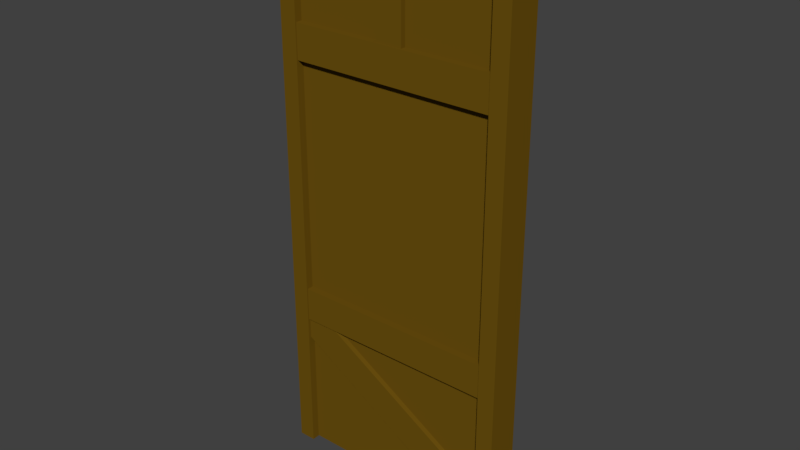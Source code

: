 # Source: fachwerk0Wall.blend  (saved by Blender 2.80.75; exported with 4.5.12 LTS)
import bpy
from mathutils import Matrix  # noqa: F401  (used for matrix-valued properties, if any)

bpy.ops.wm.read_factory_settings(use_empty=True)
scene = bpy.context.scene
scene.name = 'Scene'

# ---- collections
col_collection_1 = bpy.data.collections.new('Collection 1'); scene.collection.children.link(col_collection_1)

# ---- materials (node trees are filled in below, after node groups)
mat_fachwerk = bpy.data.materials.new('fachwerk')
mat_fachwerk.alpha_threshold = 0.0
mat_fachwerk.use_transparent_shadow = False
mat_fachwerk.diffuse_color = (0.1523, 0.0839, 0.00527, 1.0)
mat_fachwerk.roughness = 0.5

# ---- material node trees

# ---- world
world_world = bpy.data.worlds.new('World'); scene.world = world_world
world_world.color = (0.05088, 0.05088, 0.05088)
world_world.use_sun_shadow = False
world_world.sun_shadow_jitter_overblur = 0.0
world_world.cycles.sampling_method = 'MANUAL'

# ---- meshes
me_plane_000 = bpy.data.meshes.new('Plane.000')
me_plane_000.from_pydata([(0.4912, -0.03863, 2.3), (0.4912, -0.03863, 0.0), (0.3488, -0.03863, 2.149), (-0.2326, -0.03863, 0.3239), (-0.4912, -0.03863, 0.0), (-0.1505, -0.03863, 1.94), (-0.4912, -0.03863, 2.3), (-0.4912, -0.03863, 0.6733), (0.4912, -0.03863, 0.6733), (-0.4912, -0.03863, 1.78), (0.4912, -0.03863, 1.78), (-1.211e-07, -0.03863, 1.78), (2.794e-08, -0.03863, 2.3), (0.3355, 0.03863, 1.585), (-0.3355, 0.03863, 0.8683), (2.794e-08, 0.03863, 2.3), (-1.211e-07, 0.03863, 1.78), (0.4912, 0.03863, 1.78), (-0.4912, 0.03863, 1.78), (0.4912, 0.03863, 0.6733), (-0.4912, 0.03863, 0.6733), (-0.4912, 0.03863, 2.3), (-0.1505, 0.03863, 1.94), (-0.4912, 0.03863, 0.0), (-0.2326, 0.03863, 0.3239), (0.3488, 0.03863, 2.149), (0.4912, 0.03863, 0.0), (0.4912, 0.03863, 2.3), (-0.3355, -0.03863, 0.8683), (0.3355, -0.03863, 1.585), (-0.3355, -0.03863, 1.585), (0.3355, -0.03863, 0.8683), (-0.1673, -0.03863, 1.065), (0.1673, -0.03863, 1.065), (-0.1673, -0.03863, 1.388), (0.1673, -0.03863, 1.388), (0.2321, -0.03863, 0.3519), (0.04981, -0.03863, 0.4841), (0.2592, -0.03863, 0.5107), (-0.2471, -0.03863, 0.167), (8.452e-05, -0.03863, 0.1706), (-0.3407, -0.03863, 2.141), (-0.1505, -0.03863, 2.141), (-0.3407, -0.03863, 1.94), (0.3488, -0.03863, 1.931), (0.1424, -0.03863, 2.149), (0.1424, -0.03863, 1.931), (-0.3355, 0.03863, 1.585), (0.3355, 0.03863, 0.8683), (-0.1673, 0.03863, 1.065), (0.1673, 0.03863, 1.065), (-0.1673, 0.03863, 1.388), (0.1673, 0.03863, 1.388), (0.2321, 0.03863, 0.3519), (0.04981, 0.03863, 0.4841), (0.2592, 0.03863, 0.5107), (-0.2471, 0.03863, 0.167), (8.452e-05, 0.03863, 0.1706), (-0.3407, 0.03863, 2.141), (-0.1505, 0.03863, 2.141), (-0.3407, 0.03863, 1.94), (0.3488, 0.03863, 1.931), (0.1424, 0.03863, 2.149), (0.1424, 0.03863, 1.931), (-0.4285, -0.07145, -0.002225), (-0.4285, -0.07145, 2.312), (-0.4285, 0.07145, -0.002225), (-0.4285, 0.07145, 2.312), (0.4285, -0.07145, -0.002225), (0.4285, -0.07145, 2.312), (0.4285, 0.07145, -0.002225), (0.4285, 0.07145, 2.312), (0.5, 0.07145, 2.312), (0.5, 0.07145, -0.002225), (0.5, -0.07145, 2.312), (0.5, -0.07145, -0.002225), (0.4624, -0.06602, 0.7501), (0.4624, 0.06602, 0.7501), (0.4624, -0.06602, 0.6072), (0.4624, 0.06602, 0.6072), (0.4624, -0.06602, 1.857), (0.4624, 0.06602, 1.857), (0.4624, -0.06602, 1.714), (0.4624, 0.06602, 1.714), (-0.5, -0.06602, 1.714), (-0.5, 0.06602, 1.857), (-0.5, -0.06602, 0.6072), (-0.5, 0.06602, 0.7501), (-0.5, 0.07145, -0.002225), (-0.5, 0.06602, 1.714), (-0.5, -0.07145, 2.312), (-0.5, 0.07145, 2.312), (-0.5, -0.07145, -0.002225), (-0.5, -0.06602, 0.7501), (-0.5, 0.06602, 0.6072), (-0.5, 0.06602, 0.6072), (-0.5, -0.06602, 1.857), (-0.4927, 0.05925, 0.5572), (-0.4927, 0.07279, 0.5572), (-0.4189, -0.05925, 0.6796), (-0.4189, 0.05925, 0.6796), (-0.4927, -0.05925, 0.5572), (0.436, 0.05925, -0.003732), (0.436, -0.05925, -0.003733), (0.436, -0.05925, 0.1632), (0.436, 0.05925, 0.1632), (0.0549, -0.06026, 2.31), (-0.0549, 0.06026, 2.31), (0.0549, 0.06026, 2.31), (-0.0549, -0.06026, 2.31), (-0.0549, 0.06026, 1.802), (-0.0549, -0.06026, 1.802), (0.0549, 0.06026, 1.802), (0.0549, -0.06026, 1.802)], [], [(11, 9, 30, 29), (11, 12, 42, 5), (8, 7, 37, 38), (32, 33, 35, 34), (1, 7, 3, 40), (10, 0, 2, 44), (4, 1, 40, 39), (41, 43, 5, 42), (1, 8, 38, 36), (8, 10, 29, 31), (8, 31, 28, 7), (6, 9, 43, 41), (12, 6, 41, 42), (9, 11, 5, 43), (12, 11, 46, 45), (0, 12, 45, 2), (11, 10, 44, 46), (10, 11, 29), (26, 53, 55, 19), (17, 61, 25, 27), (14, 20, 18, 47), (17, 13, 16), (16, 63, 61, 17), (14, 49, 50, 48), (49, 51, 52, 50), (21, 58, 60, 18), (13, 52, 51, 47), (19, 20, 14, 48), (58, 59, 22, 60), (27, 25, 62, 15), (18, 60, 22, 16), (15, 62, 63, 16), (23, 56, 57, 26), (16, 13, 47, 18), (26, 57, 24, 20), (16, 22, 59, 15), (19, 48, 13, 17), (19, 55, 54, 20), (15, 59, 58, 21), (29, 30, 34, 35), (28, 30, 9, 7), (28, 31, 33, 32), (31, 29, 35, 33), (32, 34, 30, 28), (40, 3, 39), (36, 37, 7, 1), (38, 37, 36), (39, 3, 7, 4), (44, 2, 45, 46), (48, 50, 52, 13), (49, 14, 47, 51), (57, 56, 24), (53, 26, 20, 54), (55, 53, 54), (56, 23, 20, 24), (61, 63, 62, 25), (0, 27, 15, 12), (12, 15, 21, 6), (66, 67, 65, 64), (64, 65, 90, 92), (67, 91, 90, 65), (68, 69, 71, 70), (68, 75, 74, 69), (75, 73, 72, 74), (71, 72, 73, 70), (69, 74, 72, 71), (70, 73, 75, 68), (100, 99, 104, 105), (101, 98, 102, 103), (87, 93, 76, 77), (86, 94, 79, 78), (89, 85, 81, 83), (96, 84, 82, 80), (95, 87, 77, 79), (93, 86, 78, 76), (85, 96, 80, 81), (84, 89, 83, 82), (88, 91, 67, 66), (97, 100, 105, 102), (99, 101, 103, 104), (106, 109, 111, 113), (108, 106, 113, 112), (107, 108, 112, 110), (109, 107, 110, 111), (91, 88, 92, 90), (109, 106, 108, 107)])
_uv = me_plane_000.uv_layers.new(name='UVMap')
_uv.uv.foreach_set('vector', [0.1051, 0.07366, 0.09801, 0.07366, 0.1014, 0.06984, 0.1087, 0.06984, 0.1051, 0.07366, 0.1051, 0.08111, 0.1029, 0.07883, 0.1029, 0.07594, 0.1121, 0.05777, 0.09801, 0.05777, 0.1058, 0.05505, 0.1088, 0.05543, 0.1037, 0.06418, 0.1064, 0.06418, 0.1064, 0.06724, 0.1037, 0.06724, 0.1121, 0.04811, 0.09801, 0.05777, 0.1017, 0.05275, 0.1051, 0.05055, 0.1121, 0.07366, 0.1121, 0.08111, 0.1101, 0.07895, 0.1101, 0.07582, 0.09801, 0.04811, 0.1121, 0.04811, 0.1051, 0.05055, 0.1015, 0.0505, 0.1002, 0.07883, 0.1002, 0.07594, 0.1029, 0.07594, 0.1029, 0.07883, 0.1121, 0.04811, 0.1121, 0.05777, 0.1088, 0.05543, 0.1084, 0.05316, 0.1121, 0.05777, 0.1121, 0.07366, 0.1087, 0.06984, 0.1087, 0.06159, 0.1121, 0.05777, 0.1087, 0.06159, 0.1014, 0.06159, 0.09801, 0.05777, 0.09801, 0.08111, 0.09801, 0.07366, 0.1002, 0.07594, 0.1002, 0.07883, 0.1051, 0.08111, 0.09801, 0.08111, 0.1002, 0.07883, 0.1029, 0.07883, 0.09801, 0.07366, 0.1051, 0.07366, 0.1029, 0.07594, 0.1002, 0.07594, 0.1051, 0.08111, 0.1051, 0.07366, 0.1071, 0.07582, 0.1071, 0.07895, 0.1121, 0.08111, 0.1051, 0.08111, 0.1071, 0.07895, 0.1101, 0.07895, 0.1051, 0.07366, 0.1121, 0.07366, 0.1101, 0.07582, 0.1071, 0.07582, 0.1121, 0.07366, 0.1051, 0.07366, 0.1087, 0.06984, 0.1121, 0.1152, 0.1084, 0.1102, 0.1088, 0.1079, 0.1121, 0.1056, 0.1121, 0.08968, 0.1101, 0.08752, 0.1101, 0.08438, 0.1121, 0.08222, 0.1014, 0.1017, 0.09801, 0.1056, 0.09801, 0.08968, 0.1014, 0.0935, 0.1121, 0.08968, 0.1087, 0.0935, 0.1051, 0.08968, 0.1051, 0.08968, 0.1071, 0.08752, 0.1101, 0.08752, 0.1121, 0.08968, 0.1014, 0.1017, 0.1037, 0.09915, 0.1064, 0.09915, 0.1087, 0.1017, 0.1037, 0.09915, 0.1037, 0.09609, 0.1064, 0.09609, 0.1064, 0.09915, 0.09801, 0.08222, 0.1002, 0.08451, 0.1002, 0.08739, 0.09801, 0.08968, 0.1087, 0.0935, 0.1064, 0.09609, 0.1037, 0.09609, 0.1014, 0.0935, 0.1121, 0.1056, 0.09801, 0.1056, 0.1014, 0.1017, 0.1087, 0.1017, 0.1002, 0.08451, 0.1029, 0.08451, 0.1029, 0.08739, 0.1002, 0.08739, 0.1121, 0.08222, 0.1101, 0.08438, 0.1071, 0.08438, 0.1051, 0.08222, 0.09801, 0.08968, 0.1002, 0.08739, 0.1029, 0.08739, 0.1051, 0.08968, 0.1051, 0.08222, 0.1071, 0.08438, 0.1071, 0.08752, 0.1051, 0.08968, 0.09801, 0.1152, 0.1015, 0.1128, 0.1051, 0.1128, 0.1121, 0.1152, 0.1051, 0.08968, 0.1087, 0.0935, 0.1014, 0.0935, 0.09801, 0.08968, 0.1121, 0.1152, 0.1051, 0.1128, 0.1017, 0.1106, 0.09801, 0.1056, 0.1051, 0.08968, 0.1029, 0.08739, 0.1029, 0.08451, 0.1051, 0.08222, 0.1121, 0.1056, 0.1087, 0.1017, 0.1087, 0.0935, 0.1121, 0.08968, 0.1121, 0.1056, 0.1088, 0.1079, 0.1058, 0.1083, 0.09801, 0.1056, 0.1051, 0.08222, 0.1029, 0.08451, 0.1002, 0.08451, 0.09801, 0.08222, 0.1087, 0.06984, 0.1014, 0.06984, 0.1037, 0.06724, 0.1064, 0.06724, 0.1014, 0.06159, 0.1014, 0.06984, 0.09801, 0.07366, 0.09801, 0.05777, 0.1014, 0.06159, 0.1087, 0.06159, 0.1064, 0.06418, 0.1037, 0.06418, 0.1087, 0.06159, 0.1087, 0.06984, 0.1064, 0.06724, 0.1064, 0.06418, 0.1037, 0.06418, 0.1037, 0.06724, 0.1014, 0.06984, 0.1014, 0.06159, 0.1051, 0.05055, 0.1017, 0.05275, 0.1015, 0.0505, 0.1084, 0.05316, 0.1058, 0.05505, 0.09801, 0.05777, 0.1121, 0.04811, 0.1088, 0.05543, 0.1058, 0.05505, 0.1084, 0.05316, 0.1015, 0.0505, 0.1017, 0.05275, 0.09801, 0.05777, 0.09801, 0.04811, 0.1101, 0.07582, 0.1101, 0.07895, 0.1071, 0.07895, 0.1071, 0.07582, 0.1087, 0.1017, 0.1064, 0.09915, 0.1064, 0.09609, 0.1087, 0.0935, 0.1037, 0.09915, 0.1014, 0.1017, 0.1014, 0.0935, 0.1037, 0.09609, 0.1051, 0.1128, 0.1015, 0.1128, 0.1017, 0.1106, 0.1084, 0.1102, 0.1121, 0.1152, 0.09801, 0.1056, 0.1058, 0.1083, 0.1088, 0.1079, 0.1084, 0.1102, 0.1058, 0.1083, 0.1015, 0.1128, 0.09801, 0.1152, 0.09801, 0.1056, 0.1017, 0.1106, 0.1101, 0.08752, 0.1071, 0.08752, 0.1071, 0.08438, 0.1101, 0.08438, 0.1121, 0.08111, 0.1121, 0.08222, 0.1051, 0.08222, 0.1051, 0.08111, 0.1051, 0.08111, 0.1051, 0.08222, 0.09801, 0.08222, 0.09801, 0.08111, 0.1234, 0.4024, 0.07279, 0.3451, 0.1301, 0.3945, 0.1234, 0.3189, 0.1234, 0.3189, 0.1301, 0.3945, 0.1465, 0.3793, 0.09585, 0.322, 0.07279, 0.3451, 0.08917, 0.3299, 0.1465, 0.3793, 0.1301, 0.3945, 0.07278, 0.3189, 0.1595, 0.3189, 0.1595, 0.4055, 0.07278, 0.4055, 0.07278, 0.3189, 0.1595, 0.3189, 0.1595, 0.4055, 0.07278, 0.4055, 0.07278, 0.3189, 0.1595, 0.3189, 0.1595, 0.4055, 0.07278, 0.4055, 0.07278, 0.3189, 0.1595, 0.3189, 0.1595, 0.4055, 0.07278, 0.4055, 0.07278, 0.3189, 0.1595, 0.3189, 0.1595, 0.4055, 0.07278, 0.4055, 0.07278, 0.3189, 0.1595, 0.3189, 0.1595, 0.4055, 0.07278, 0.4055, 0.02468, 0.413, 0.02468, 0.3962, 0.1522, 0.3962, 0.1522, 0.413, 0.02468, 0.3779, 0.02468, 0.3611, 0.1633, 0.3611, 0.1633, 0.3779, 0.07629, 0.4047, 0.07629, 0.3891, 0.1904, 0.3891, 0.1904, 0.4047, 0.07629, 0.3721, 0.07629, 0.3565, 0.1904, 0.3565, 0.1904, 0.3721, 0.09205, 0.3503, 0.04399, 0.4142, 0.1477, 0.3466, 0.1477, 0.4626, 0.09553, 0.4627, 0.1436, 0.3988, 0.03985, 0.4663, 0.03985, 0.3503, 0.07629, 0.4217, 0.07629, 0.4047, 0.1904, 0.4047, 0.1904, 0.4217, 0.07629, 0.3891, 0.07629, 0.3721, 0.1904, 0.3721, 0.1904, 0.3891, 0.04399, 0.4142, 0.09553, 0.4627, 0.03985, 0.3503, 0.1477, 0.3466, 0.1436, 0.3988, 0.09205, 0.3503, 0.1477, 0.4626, 0.03985, 0.4663, 0.09585, 0.4055, 0.08917, 0.3299, 0.07279, 0.3451, 0.1234, 0.4024, 0.02468, 0.4313, 0.02468, 0.413, 0.1522, 0.413, 0.1633, 0.4313, 0.02468, 0.3962, 0.02468, 0.3779, 0.1633, 0.3779, 0.1522, 0.3962, 0.08221, 0.4166, 0.1187, 0.4464, 0.06987, 0.3617, 0.1608, 0.3567, 0.112, 0.3715, 0.08221, 0.4166, 0.1608, 0.3567, 0.1608, 0.4562, 0.1485, 0.4013, 0.112, 0.3715, 0.1608, 0.4562, 0.06987, 0.4612, 0.1187, 0.4464, 0.1485, 0.4013, 0.06987, 0.4612, 0.06987, 0.3617, 0.08917, 0.3299, 0.09585, 0.4055, 0.09585, 0.322, 0.1465, 0.3793, 0.1187, 0.4464, 0.08221, 0.4166, 0.112, 0.3715, 0.1485, 0.4013])
_ca = me_plane_000.color_attributes.new('Col', 'BYTE_COLOR', 'CORNER')
_ca.data.foreach_set('color', [0.1356, 0.1301, 0.1413, 1.0, 0.2122, 0.2016, 0.2232, 1.0, 0.7305, 0.6939, 0.7529, 1.0, 0.7305, 0.6939, 0.7605, 1.0, 0.1356, 0.1301, 0.1413, 1.0, 0.3419, 0.3278, 0.3515, 1.0, 0.956, 0.9047, 1.0, 1.0, 0.956, 0.9047, 1.0, 1.0, 0.2086, 0.1981, 0.2195, 1.0, 0.2122, 0.2016, 0.2232, 1.0, 0.9131, 0.8796, 0.9473, 1.0, 0.956, 0.9047, 1.0, 1.0, 0.956, 0.9047, 1.0, 1.0, 0.956, 0.9047, 1.0, 1.0, 0.956, 0.9047, 1.0, 1.0, 0.956, 0.9047, 1.0, 1.0, 0.0865, 0.08228, 0.09084, 1.0, 0.2122, 0.2016, 0.2232, 1.0, 0.9216, 0.8796, 0.9647, 1.0, 0.956, 0.9047, 1.0, 1.0, 0.1912, 0.1812, 0.2016, 1.0, 0.3325, 0.3185, 0.3467, 1.0, 0.956, 0.9047, 1.0, 1.0, 0.956, 0.9047, 1.0, 1.0, 0.0865, 0.08228, 0.09084, 1.0, 0.0865, 0.08228, 0.09084, 1.0, 0.956, 0.9047, 1.0, 1.0, 0.956, 0.9047, 1.0, 1.0, 0.956, 0.9047, 1.0, 1.0, 0.956, 0.9047, 1.0, 1.0, 0.956, 0.9047, 1.0, 1.0, 0.956, 0.9047, 1.0, 1.0, 0.0865, 0.08228, 0.09084, 1.0, 0.2086, 0.1981, 0.2195, 1.0, 0.956, 0.9047, 1.0, 1.0, 0.956, 0.9047, 1.0, 1.0, 0.2086, 0.1981, 0.2195, 1.0, 0.1912, 0.1812, 0.2016, 1.0, 0.7305, 0.6939, 0.7605, 1.0, 0.7305, 0.6939, 0.7682, 1.0, 0.2086, 0.1981, 0.2195, 1.0, 0.7305, 0.6939, 0.7682, 1.0, 0.7305, 0.6939, 0.7605, 1.0, 0.2122, 0.2016, 0.2232, 1.0, 0.3325, 0.3185, 0.3467, 1.0, 0.2122, 0.2016, 0.2232, 1.0, 0.956, 0.9047, 1.0, 1.0, 0.956, 0.9047, 1.0, 1.0, 0.3419, 0.3278, 0.3515, 1.0, 0.3325, 0.3185, 0.3467, 1.0, 0.956, 0.9047, 1.0, 1.0, 0.956, 0.9047, 1.0, 1.0, 0.2122, 0.2016, 0.2232, 1.0, 0.1356, 0.1301, 0.1413, 1.0, 0.956, 0.9047, 1.0, 1.0, 0.956, 0.9047, 1.0, 1.0, 0.3419, 0.3278, 0.3515, 1.0, 0.1356, 0.1301, 0.1413, 1.0, 0.956, 0.9047, 1.0, 1.0, 0.956, 0.9047, 1.0, 1.0, 0.3325, 0.3185, 0.3467, 1.0, 0.3419, 0.3278, 0.3515, 1.0, 0.956, 0.9047, 1.0, 1.0, 0.956, 0.9047, 1.0, 1.0, 0.1356, 0.1301, 0.1413, 1.0, 0.1912, 0.1812, 0.2016, 1.0, 0.956, 0.9047, 1.0, 1.0, 0.956, 0.9047, 1.0, 1.0, 0.1912, 0.1812, 0.2016, 1.0, 0.1356, 0.1301, 0.1413, 1.0, 0.7305, 0.6939, 0.7605, 1.0, 0.0865, 0.08228, 0.09084, 1.0, 0.956, 0.9047, 1.0, 1.0, 0.956, 0.9047, 1.0, 1.0, 0.2086, 0.1981, 0.2195, 1.0, 0.1912, 0.1812, 0.2016, 1.0, 0.956, 0.9047, 1.0, 1.0, 0.956, 0.9047, 1.0, 1.0, 0.3325, 0.3185, 0.3467, 1.0, 0.6172, 0.5906, 0.6308, 1.0, 0.2122, 0.2016, 0.2232, 1.0, 0.2122, 0.2016, 0.2232, 1.0, 0.6172, 0.6038, 0.6376, 1.0, 0.1912, 0.1812, 0.2016, 1.0, 0.5972, 0.5776, 0.624, 1.0, 0.1356, 0.1301, 0.1413, 1.0, 0.1356, 0.1301, 0.1413, 1.0, 0.956, 0.9047, 1.0, 1.0, 0.956, 0.9047, 1.0, 1.0, 0.1912, 0.1812, 0.2016, 1.0, 0.6172, 0.5906, 0.6308, 1.0, 0.956, 0.9047, 1.0, 1.0, 0.956, 0.9047, 1.0, 1.0, 0.6172, 0.5972, 0.6445, 1.0, 0.956, 0.9047, 1.0, 1.0, 0.956, 0.9047, 1.0, 1.0, 0.956, 0.9047, 1.0, 1.0, 0.956, 0.9047, 1.0, 1.0, 0.3325, 0.3185, 0.3467, 1.0, 0.956, 0.9047, 1.0, 1.0, 0.956, 0.9047, 1.0, 1.0, 0.2122, 0.2016, 0.2232, 1.0, 0.5972, 0.5776, 0.624, 1.0, 0.956, 0.9047, 1.0, 1.0, 0.956, 0.9047, 1.0, 1.0, 0.6172, 0.6038, 0.6376, 1.0, 0.2086, 0.1981, 0.2195, 1.0, 0.2122, 0.2016, 0.2232, 1.0, 0.6172, 0.5906, 0.6308, 1.0, 0.6172, 0.5972, 0.6445, 1.0, 0.956, 0.9047, 1.0, 1.0, 0.956, 0.9047, 1.0, 1.0, 0.956, 0.9047, 1.0, 1.0, 0.956, 0.9047, 1.0, 1.0, 0.3325, 0.3185, 0.3467, 1.0, 0.956, 0.9047, 1.0, 1.0, 0.956, 0.9047, 1.0, 1.0, 0.3419, 0.3278, 0.3515, 1.0, 0.2122, 0.2016, 0.2232, 1.0, 0.956, 0.9047, 1.0, 1.0, 0.956, 0.9047, 1.0, 1.0, 0.1356, 0.1301, 0.1413, 1.0, 0.3419, 0.3278, 0.3515, 1.0, 0.956, 0.9047, 1.0, 1.0, 0.956, 0.9047, 1.0, 1.0, 0.1356, 0.1301, 0.1413, 1.0, 0.0865, 0.08228, 0.09084, 1.0, 0.956, 0.9047, 1.0, 1.0, 0.956, 0.9047, 1.0, 1.0, 0.0865, 0.08228, 0.09084, 1.0, 0.1356, 0.1301, 0.1413, 1.0, 0.5972, 0.5776, 0.624, 1.0, 0.6172, 0.6038, 0.6376, 1.0, 0.2122, 0.2016, 0.2232, 1.0, 0.0865, 0.08228, 0.09084, 1.0, 0.956, 0.9047, 1.0, 1.0, 0.9216, 0.8796, 0.9647, 1.0, 0.2122, 0.2016, 0.2232, 1.0, 0.1356, 0.1301, 0.1413, 1.0, 0.956, 0.9047, 1.0, 1.0, 0.956, 0.9047, 1.0, 1.0, 0.3419, 0.3278, 0.3515, 1.0, 0.2086, 0.1981, 0.2195, 1.0, 0.6172, 0.5972, 0.6445, 1.0, 0.5972, 0.5776, 0.624, 1.0, 0.1912, 0.1812, 0.2016, 1.0, 0.2086, 0.1981, 0.2195, 1.0, 0.956, 0.9047, 1.0, 1.0, 0.9131, 0.8796, 0.9473, 1.0, 0.2122, 0.2016, 0.2232, 1.0, 0.3419, 0.3278, 0.3515, 1.0, 0.956, 0.9047, 1.0, 1.0, 0.956, 0.9047, 1.0, 1.0, 0.3325, 0.3185, 0.3467, 1.0, 0.7305, 0.6939, 0.7605, 1.0, 0.7305, 0.6939, 0.7529, 1.0, 0.956, 0.9047, 1.0, 1.0, 0.956, 0.9047, 1.0, 1.0, 0.7305, 0.6939, 0.7605, 1.0, 0.7305, 0.6939, 0.7529, 1.0, 0.2122, 0.2016, 0.2232, 1.0, 0.2122, 0.2016, 0.2232, 1.0, 0.7305, 0.6939, 0.7605, 1.0, 0.7305, 0.6939, 0.7682, 1.0, 0.956, 0.9047, 1.0, 1.0, 0.956, 0.9047, 1.0, 1.0, 0.7305, 0.6939, 0.7682, 1.0, 0.7305, 0.6939, 0.7605, 1.0, 0.956, 0.9047, 1.0, 1.0, 0.956, 0.9047, 1.0, 1.0, 0.956, 0.9047, 1.0, 1.0, 0.956, 0.9047, 1.0, 1.0, 0.7305, 0.6939, 0.7529, 1.0, 0.7305, 0.6939, 0.7605, 1.0, 0.956, 0.9047, 1.0, 1.0, 0.9216, 0.8796, 0.9647, 1.0, 0.956, 0.9047, 1.0, 1.0, 0.956, 0.9047, 1.0, 1.0, 0.9131, 0.8796, 0.9473, 1.0, 0.2122, 0.2016, 0.2232, 1.0, 0.0865, 0.08228, 0.09084, 1.0, 0.956, 0.9047, 1.0, 1.0, 0.9131, 0.8796, 0.9473, 1.0, 0.956, 0.9047, 1.0, 1.0, 0.956, 0.9047, 1.0, 1.0, 0.9216, 0.8796, 0.9647, 1.0, 0.2122, 0.2016, 0.2232, 1.0, 0.0865, 0.08228, 0.09084, 1.0, 0.956, 0.9047, 1.0, 1.0, 0.956, 0.9047, 1.0, 1.0, 0.956, 0.9047, 1.0, 1.0, 0.956, 0.9047, 1.0, 1.0, 0.6172, 0.5972, 0.6445, 1.0, 0.956, 0.9047, 1.0, 1.0, 0.956, 0.9047, 1.0, 1.0, 0.5972, 0.5776, 0.624, 1.0, 0.956, 0.9047, 1.0, 1.0, 0.6172, 0.5906, 0.6308, 1.0, 0.6172, 0.6038, 0.6376, 1.0, 0.956, 0.9047, 1.0, 1.0, 0.956, 0.9047, 1.0, 1.0, 0.956, 0.9047, 1.0, 1.0, 0.9216, 0.8796, 0.9647, 1.0, 0.956, 0.9047, 1.0, 1.0, 0.0865, 0.08228, 0.09084, 1.0, 0.2122, 0.2016, 0.2232, 1.0, 0.9131, 0.8796, 0.9473, 1.0, 0.956, 0.9047, 1.0, 1.0, 0.956, 0.9047, 1.0, 1.0, 0.9131, 0.8796, 0.9473, 1.0, 0.956, 0.9047, 1.0, 1.0, 0.0865, 0.08228, 0.09084, 1.0, 0.2122, 0.2016, 0.2232, 1.0, 0.9216, 0.8796, 0.9647, 1.0, 0.956, 0.9047, 1.0, 1.0, 0.956, 0.9047, 1.0, 1.0, 0.956, 0.9047, 1.0, 1.0, 0.956, 0.9047, 1.0, 1.0, 0.3325, 0.3185, 0.3467, 1.0, 0.3325, 0.3185, 0.3467, 1.0, 0.3419, 0.3278, 0.3515, 1.0, 0.3419, 0.3278, 0.3515, 1.0, 0.3419, 0.3278, 0.3515, 1.0, 0.3419, 0.3278, 0.3515, 1.0, 0.3325, 0.3185, 0.3467, 1.0, 0.3325, 0.3185, 0.3467, 1.0, 0.1119, 0.107, 0.117, 1.0, 1.0, 1.0, 1.0, 1.0, 1.0, 1.0, 1.0, 1.0, 0.1119, 0.107, 0.117, 1.0, 0.1119, 0.107, 0.117, 1.0, 1.0, 1.0, 1.0, 1.0, 1.0, 1.0, 1.0, 1.0, 0.1119, 0.107, 0.117, 1.0, 1.0, 1.0, 1.0, 1.0, 1.0, 1.0, 1.0, 1.0, 1.0, 1.0, 1.0, 1.0, 1.0, 1.0, 1.0, 1.0, 0.1119, 0.107, 0.117, 1.0, 1.0, 1.0, 1.0, 1.0, 1.0, 1.0, 1.0, 1.0, 0.1119, 0.107, 0.117, 1.0, 0.1119, 0.107, 0.117, 1.0, 0.1119, 0.107, 0.117, 1.0, 1.0, 1.0, 1.0, 1.0, 1.0, 1.0, 1.0, 1.0, 0.1119, 0.107, 0.117, 1.0, 0.1119, 0.107, 0.117, 1.0, 1.0, 1.0, 1.0, 1.0, 1.0, 1.0, 1.0, 1.0, 1.0, 1.0, 1.0, 1.0, 1.0, 1.0, 1.0, 1.0, 0.1119, 0.107, 0.117, 1.0, 0.1119, 0.107, 0.117, 1.0, 1.0, 1.0, 1.0, 1.0, 1.0, 1.0, 1.0, 1.0, 1.0, 1.0, 1.0, 1.0, 1.0, 1.0, 1.0, 1.0, 0.1119, 0.107, 0.117, 1.0, 0.1119, 0.107, 0.117, 1.0, 0.1119, 0.107, 0.117, 1.0, 0.1119, 0.107, 0.117, 1.0, 1.0, 1.0, 1.0, 1.0, 1.0, 1.0, 1.0, 1.0, 0.4397, 0.4179, 0.4621, 1.0, 0.4397, 0.4179, 0.4621, 1.0, 0.4397, 0.4179, 0.4621, 1.0, 0.4397, 0.4179, 0.4621, 1.0, 0.03955, 0.0382, 0.04092, 1.0, 0.03955, 0.0382, 0.04092, 1.0, 1.0, 1.0, 1.0, 1.0, 1.0, 1.0, 1.0, 1.0, 1.0, 1.0, 1.0, 1.0, 1.0, 1.0, 1.0, 1.0, 0.1746, 0.1683, 0.1845, 1.0, 0.1746, 0.1683, 0.1845, 1.0, 0.1746, 0.1683, 0.1845, 1.0, 0.1746, 0.1683, 0.1845, 1.0, 0.1746, 0.1683, 0.1845, 1.0, 1.0, 1.0, 1.0, 1.0, 1.0, 1.0, 1.0, 1.0, 0.1746, 0.1683, 0.1845, 1.0, 1.0, 1.0, 1.0, 1.0, 0.1746, 0.1683, 0.1845, 1.0, 0.1746, 0.1683, 0.1845, 1.0, 1.0, 1.0, 1.0, 1.0, 0.1746, 0.1683, 0.1845, 1.0, 1.0, 1.0, 1.0, 1.0, 1.0, 1.0, 1.0, 1.0, 0.1746, 0.1683, 0.1845, 1.0, 1.0, 1.0, 1.0, 1.0, 0.1746, 0.1683, 0.1845, 1.0, 0.1746, 0.1683, 0.1845, 1.0, 1.0, 1.0, 1.0, 1.0, 1.0, 1.0, 1.0, 1.0, 1.0, 1.0, 1.0, 1.0, 1.0, 1.0, 1.0, 1.0, 1.0, 1.0, 1.0, 1.0, 0.1746, 0.1683, 0.1845, 1.0, 0.1746, 0.1683, 0.1845, 1.0, 1.0, 1.0, 1.0, 1.0, 1.0, 1.0, 1.0, 1.0, 0.1119, 0.107, 0.117, 1.0, 1.0, 1.0, 1.0, 1.0, 1.0, 1.0, 1.0, 1.0, 0.1119, 0.107, 0.117, 1.0, 0.4397, 0.4179, 0.4621, 1.0, 1.0, 1.0, 1.0, 1.0, 0.4397, 0.4179, 0.4621, 1.0, 0.03955, 0.0382, 0.04092, 1.0, 1.0, 1.0, 1.0, 1.0, 0.4397, 0.4179, 0.4621, 1.0, 0.03955, 0.0382, 0.04092, 1.0, 0.4397, 0.4179, 0.4621, 1.0, 1.0, 1.0, 1.0, 1.0, 1.0, 1.0, 1.0, 1.0, 0.1746, 0.1683, 0.1845, 1.0, 0.1746, 0.1683, 0.1845, 1.0, 1.0, 1.0, 1.0, 1.0, 1.0, 1.0, 1.0, 1.0, 0.2086, 0.2016, 0.2159, 1.0, 0.1878, 0.1812, 0.1981, 1.0, 1.0, 1.0, 1.0, 1.0, 1.0, 1.0, 1.0, 1.0, 0.1746, 0.1683, 0.1845, 1.0, 0.1746, 0.1683, 0.1845, 1.0, 1.0, 1.0, 1.0, 1.0, 1.0, 1.0, 1.0, 1.0, 0.1746, 0.1683, 0.1845, 1.0, 0.1746, 0.1683, 0.1845, 1.0, 1.0, 1.0, 1.0, 1.0, 0.1119, 0.107, 0.117, 1.0, 0.1119, 0.107, 0.117, 1.0, 1.0, 1.0, 1.0, 1.0, 1.0, 1.0, 1.0, 1.0, 1.0, 1.0, 1.0, 1.0, 1.0, 1.0, 1.0, 1.0, 1.0, 1.0, 1.0, 1.0])
me_plane_000.materials.append(mat_fachwerk)
me_plane_000.use_remesh_preserve_volume = False
me_plane_000.use_remesh_preserve_attributes = False
me_plane_000.use_mirror_vertex_groups = False
me_plane_000.use_paint_bone_selection = False
me_plane_000.use_paint_mask = True
me_plane_000.update()

# ---- objects
ob_fachwerk0 = bpy.data.objects.new('fachwerk0', me_plane_000)

# ---- transforms, parenting, visibility, modifiers, constraints
ob_fachwerk0.location = (0.0, 0.0, 0.0)
ob_fachwerk0.lineart.crease_threshold = 0.0

# ---- collection membership
col_collection_1.objects.link(ob_fachwerk0)

# ---- scene / render settings (as saved in the file)
scene.frame_start = 1; scene.frame_end = 250; scene.frame_set(5)
scene.render.engine = 'BLENDER_EEVEE_NEXT'
scene.render.dither_intensity = 0.0
scene.cycles.use_denoising = False
scene.cycles.samples = 128
scene.cycles.sampling_pattern = 'TABULATED_SOBOL'
scene.cycles.use_adaptive_sampling = False
scene.cycles.use_light_tree = False
scene.cycles.blur_glossy = 0.0
scene.cycles.sample_clamp_indirect = 0.0
scene.view_settings.view_transform = 'Standard'
bpy.context.view_layer.update()

# ---- added for rendering (the .blend has no active camera and no usable light): camera, sun
cam_auto = bpy.data.cameras.new('AutoCamera')
cam_auto.lens = 50.0
cam_auto.sensor_width = 36.0
cam_auto.clip_end = 1000.0
ob_auto_camera = bpy.data.objects.new('AutoCamera', cam_auto)
scene.collection.objects.link(ob_auto_camera)
ob_auto_camera.location = (2.3379, -2.80481, 3.02462)
ob_auto_camera.rotation_euler = (1.09748, -7.21219e-08, 0.694738)
scene.camera = ob_auto_camera
light_auto_sun = bpy.data.lights.new('AutoSun', 'SUN')
light_auto_sun.energy = 3.0
light_auto_sun.angle = 0.0523599
ob_auto_sun = bpy.data.objects.new('AutoSun', light_auto_sun)
scene.collection.objects.link(ob_auto_sun)
ob_auto_sun.rotation_euler = (0.872665, 0.174533, 0.523599)
bpy.context.view_layer.update()
